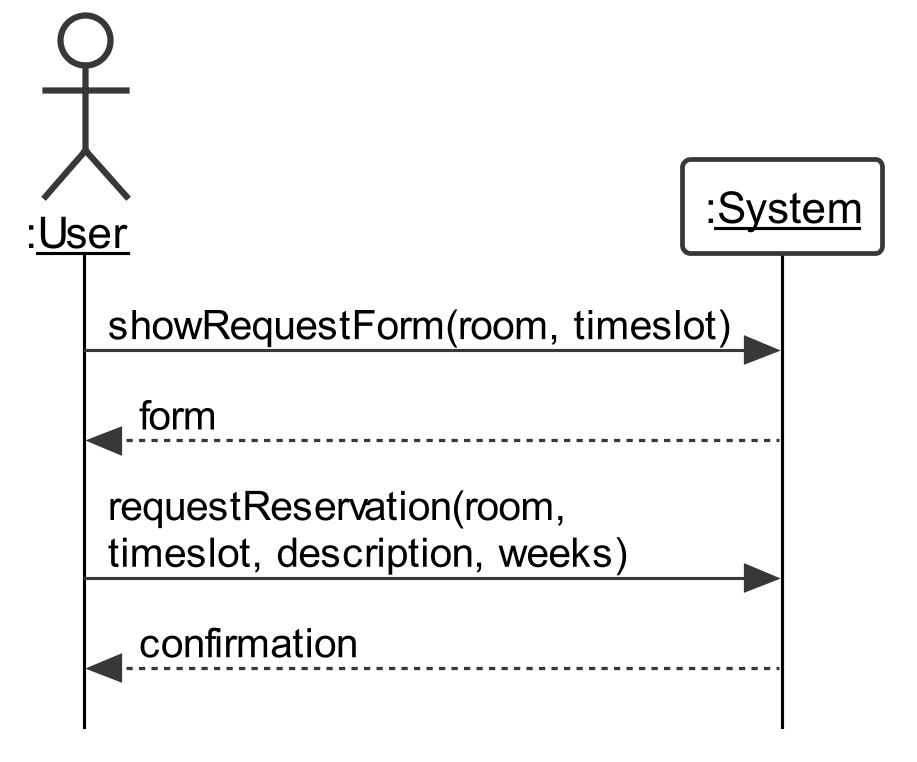

The diagram above was rendered by PlantUML. Its source (embedded in the PNG):
@startuml
skinparam {
	roundcorner 5
	sequenceMessageAlign left
	dpi 300
	monochrome true
	backgroundColor white
	classBackgroundColor white
	style strictuml
	defaultFontName Arial
	'linetype polyline
	maxmessagesize 200
	lifelineStrategy solid
	classAttributeIconSize 0
}

skinparam sequence {
	LifeLineBackgroundColor white
	LifeLineBorderColor black
	BoxBackgroundColor white
	ParticipantBackgroundColor white
	ActorBackgroundColor white
}

skinparam usecase {
	BackgroundColor white
}

actor ":__User__" as A
participant ":__System__" as B


A -> B: showRequestForm(room, timeslot)
B --> A: form
A -> B: requestReservation(room, timeslot, description, weeks)
B --> A: confirmation


@enduml